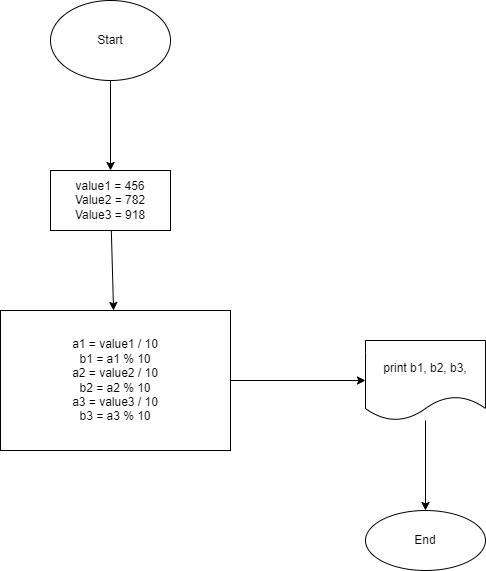

The diagram above was exported from draw.io. Its source (the exported page's mxGraphModel, read from the mxfile embedded in the PNG):
<mxGraphModel dx="342" dy="443" grid="1" gridSize="10" guides="1" tooltips="1" connect="1" arrows="1" fold="1" page="1" pageScale="1" pageWidth="827" pageHeight="1169" math="0" shadow="0">
  <root>
    <mxCell id="0" />
    <mxCell id="1" parent="0" />
    <mxCell id="4" value="" style="edgeStyle=none;html=1;" parent="1" source="2" target="3" edge="1">
      <mxGeometry relative="1" as="geometry" />
    </mxCell>
    <mxCell id="2" value="Start" style="ellipse;whiteSpace=wrap;html=1;" parent="1" vertex="1">
      <mxGeometry x="250" y="30" width="120" height="80" as="geometry" />
    </mxCell>
    <mxCell id="6" value="" style="edgeStyle=none;html=1;" parent="1" source="3" target="5" edge="1">
      <mxGeometry relative="1" as="geometry" />
    </mxCell>
    <mxCell id="3" value="value1 = 456&lt;br&gt;Value2 = 782&lt;br&gt;Value3 = 918" style="whiteSpace=wrap;html=1;" parent="1" vertex="1">
      <mxGeometry x="250" y="200" width="120" height="60" as="geometry" />
    </mxCell>
    <mxCell id="8" value="" style="edgeStyle=none;html=1;" parent="1" source="5" target="7" edge="1">
      <mxGeometry relative="1" as="geometry" />
    </mxCell>
    <mxCell id="5" value="a1 = value1 / 10&lt;br&gt;b1 = a1 % 10&lt;br&gt;a2 = value2 / 10&lt;br&gt;b2 = a2 % 10&lt;br&gt;a3 = value3 / 10&lt;br&gt;b3 = a3 % 10" style="whiteSpace=wrap;html=1;" parent="1" vertex="1">
      <mxGeometry x="200" y="340" width="230" height="140" as="geometry" />
    </mxCell>
    <mxCell id="10" value="" style="edgeStyle=none;html=1;" parent="1" source="7" target="9" edge="1">
      <mxGeometry relative="1" as="geometry" />
    </mxCell>
    <mxCell id="7" value="print b1, b2, b3," style="shape=document;whiteSpace=wrap;html=1;boundedLbl=1;" parent="1" vertex="1">
      <mxGeometry x="565" y="370" width="120" height="80" as="geometry" />
    </mxCell>
    <mxCell id="9" value="End" style="ellipse;whiteSpace=wrap;html=1;" parent="1" vertex="1">
      <mxGeometry x="565" y="540" width="120" height="60" as="geometry" />
    </mxCell>
  </root>
</mxGraphModel>